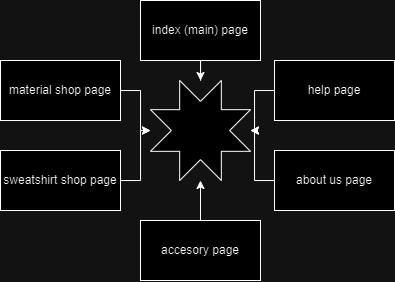

The diagram above was exported from draw.io. Its source (the exported page's mxGraphModel, read from the mxfile embedded in the PNG):
<mxGraphModel dx="989" dy="509" grid="1" gridSize="10" guides="1" tooltips="1" connect="1" arrows="1" fold="1" page="1" pageScale="1" pageWidth="827" pageHeight="1169" math="0" shadow="0">
  <root>
    <mxCell id="0" />
    <mxCell id="1" parent="0" />
    <mxCell id="HbkSaEsXiyKGqW21RSDz-21" style="edgeStyle=orthogonalEdgeStyle;rounded=0;orthogonalLoop=1;jettySize=auto;html=1;" edge="1" parent="1" source="HbkSaEsXiyKGqW21RSDz-1" target="HbkSaEsXiyKGqW21RSDz-15">
      <mxGeometry relative="1" as="geometry" />
    </mxCell>
    <mxCell id="HbkSaEsXiyKGqW21RSDz-1" value="index (main) page" style="rounded=0;whiteSpace=wrap;html=1;" vertex="1" parent="1">
      <mxGeometry x="280" y="130" width="120" height="60" as="geometry" />
    </mxCell>
    <mxCell id="HbkSaEsXiyKGqW21RSDz-20" style="edgeStyle=orthogonalEdgeStyle;rounded=0;orthogonalLoop=1;jettySize=auto;html=1;" edge="1" parent="1" source="HbkSaEsXiyKGqW21RSDz-2" target="HbkSaEsXiyKGqW21RSDz-15">
      <mxGeometry relative="1" as="geometry" />
    </mxCell>
    <mxCell id="HbkSaEsXiyKGqW21RSDz-2" value="sweatshirt shop page" style="rounded=0;whiteSpace=wrap;html=1;" vertex="1" parent="1">
      <mxGeometry x="140" y="280" width="120" height="60" as="geometry" />
    </mxCell>
    <mxCell id="HbkSaEsXiyKGqW21RSDz-16" style="edgeStyle=orthogonalEdgeStyle;rounded=0;orthogonalLoop=1;jettySize=auto;html=1;" edge="1" parent="1" source="HbkSaEsXiyKGqW21RSDz-3" target="HbkSaEsXiyKGqW21RSDz-15">
      <mxGeometry relative="1" as="geometry" />
    </mxCell>
    <mxCell id="HbkSaEsXiyKGqW21RSDz-3" value="material shop page" style="rounded=0;whiteSpace=wrap;html=1;" vertex="1" parent="1">
      <mxGeometry x="140" y="190" width="120" height="60" as="geometry" />
    </mxCell>
    <mxCell id="HbkSaEsXiyKGqW21RSDz-22" style="edgeStyle=orthogonalEdgeStyle;rounded=0;orthogonalLoop=1;jettySize=auto;html=1;" edge="1" parent="1" source="HbkSaEsXiyKGqW21RSDz-4" target="HbkSaEsXiyKGqW21RSDz-15">
      <mxGeometry relative="1" as="geometry" />
    </mxCell>
    <mxCell id="HbkSaEsXiyKGqW21RSDz-4" value="help page" style="rounded=0;whiteSpace=wrap;html=1;" vertex="1" parent="1">
      <mxGeometry x="414" y="190" width="120" height="60" as="geometry" />
    </mxCell>
    <mxCell id="HbkSaEsXiyKGqW21RSDz-23" style="edgeStyle=orthogonalEdgeStyle;rounded=0;orthogonalLoop=1;jettySize=auto;html=1;" edge="1" parent="1" source="HbkSaEsXiyKGqW21RSDz-5" target="HbkSaEsXiyKGqW21RSDz-15">
      <mxGeometry relative="1" as="geometry" />
    </mxCell>
    <mxCell id="HbkSaEsXiyKGqW21RSDz-5" value="about us page" style="rounded=0;whiteSpace=wrap;html=1;" vertex="1" parent="1">
      <mxGeometry x="414" y="280" width="120" height="60" as="geometry" />
    </mxCell>
    <mxCell id="HbkSaEsXiyKGqW21RSDz-19" style="edgeStyle=orthogonalEdgeStyle;rounded=0;orthogonalLoop=1;jettySize=auto;html=1;" edge="1" parent="1" source="HbkSaEsXiyKGqW21RSDz-6" target="HbkSaEsXiyKGqW21RSDz-15">
      <mxGeometry relative="1" as="geometry" />
    </mxCell>
    <mxCell id="HbkSaEsXiyKGqW21RSDz-6" value="accesory page" style="rounded=0;whiteSpace=wrap;html=1;" vertex="1" parent="1">
      <mxGeometry x="280" y="350" width="120" height="60" as="geometry" />
    </mxCell>
    <mxCell id="HbkSaEsXiyKGqW21RSDz-15" value="" style="verticalLabelPosition=bottom;verticalAlign=top;html=1;shape=mxgraph.basic.8_point_star" vertex="1" parent="1">
      <mxGeometry x="290" y="210" width="100" height="100" as="geometry" />
    </mxCell>
  </root>
</mxGraphModel>